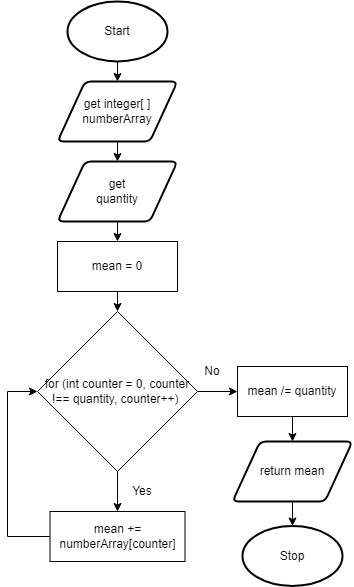

The diagram above was exported from draw.io. Its source (the exported page's mxGraphModel, read from the mxfile embedded in the PNG):
<mxGraphModel dx="1074" dy="717" grid="1" gridSize="10" guides="1" tooltips="1" connect="1" arrows="1" fold="1" page="1" pageScale="1" pageWidth="827" pageHeight="1169" math="0" shadow="0">
  <root>
    <mxCell id="0" />
    <mxCell id="1" parent="0" />
    <mxCell id="18" style="edgeStyle=none;html=1;exitX=0.5;exitY=1;exitDx=0;exitDy=0;exitPerimeter=0;entryX=0.5;entryY=0;entryDx=0;entryDy=0;" parent="1" source="19" target="21" edge="1">
      <mxGeometry relative="1" as="geometry" />
    </mxCell>
    <mxCell id="19" value="Start" style="strokeWidth=2;html=1;shape=mxgraph.flowchart.start_1;whiteSpace=wrap;" parent="1" vertex="1">
      <mxGeometry x="130" y="30" width="100" height="60" as="geometry" />
    </mxCell>
    <mxCell id="49" style="edgeStyle=none;html=1;exitX=0.5;exitY=1;exitDx=0;exitDy=0;entryX=0.5;entryY=0;entryDx=0;entryDy=0;" parent="1" source="21" target="48" edge="1">
      <mxGeometry relative="1" as="geometry" />
    </mxCell>
    <mxCell id="21" value="get integer[ ] &lt;br&gt;numberArray" style="shape=parallelogram;html=1;strokeWidth=2;perimeter=parallelogramPerimeter;whiteSpace=wrap;rounded=1;arcSize=12;size=0.23;" parent="1" vertex="1">
      <mxGeometry x="120" y="110" width="120" height="60" as="geometry" />
    </mxCell>
    <mxCell id="22" value="Stop" style="strokeWidth=2;html=1;shape=mxgraph.flowchart.start_1;whiteSpace=wrap;" parent="1" vertex="1">
      <mxGeometry x="305" y="554.5" width="100" height="60" as="geometry" />
    </mxCell>
    <mxCell id="60" style="edgeStyle=none;rounded=0;html=1;exitX=0.5;exitY=1;exitDx=0;exitDy=0;entryX=0.5;entryY=0;entryDx=0;entryDy=0;" parent="1" source="29" target="31" edge="1">
      <mxGeometry relative="1" as="geometry" />
    </mxCell>
    <mxCell id="29" value="mean /= quantity" style="rounded=0;whiteSpace=wrap;html=1;" parent="1" vertex="1">
      <mxGeometry x="300" y="395" width="110" height="50" as="geometry" />
    </mxCell>
    <mxCell id="30" style="edgeStyle=none;html=1;exitX=0.5;exitY=1;exitDx=0;exitDy=0;entryX=0.5;entryY=0;entryDx=0;entryDy=0;entryPerimeter=0;" parent="1" source="31" target="22" edge="1">
      <mxGeometry relative="1" as="geometry" />
    </mxCell>
    <mxCell id="31" value="return mean" style="shape=parallelogram;html=1;strokeWidth=2;perimeter=parallelogramPerimeter;whiteSpace=wrap;rounded=1;arcSize=12;size=0.23;" parent="1" vertex="1">
      <mxGeometry x="295" y="470" width="120" height="60" as="geometry" />
    </mxCell>
    <mxCell id="51" style="edgeStyle=none;html=1;exitX=0.5;exitY=1;exitDx=0;exitDy=0;entryX=0.5;entryY=0;entryDx=0;entryDy=0;" parent="1" source="48" target="50" edge="1">
      <mxGeometry relative="1" as="geometry" />
    </mxCell>
    <mxCell id="48" value="get &lt;br&gt;quantity" style="shape=parallelogram;html=1;strokeWidth=2;perimeter=parallelogramPerimeter;whiteSpace=wrap;rounded=1;arcSize=12;size=0.23;" parent="1" vertex="1">
      <mxGeometry x="120" y="190" width="120" height="60" as="geometry" />
    </mxCell>
    <mxCell id="53" style="edgeStyle=none;html=1;exitX=0.5;exitY=1;exitDx=0;exitDy=0;entryX=0.5;entryY=0;entryDx=0;entryDy=0;" parent="1" source="50" target="52" edge="1">
      <mxGeometry relative="1" as="geometry" />
    </mxCell>
    <mxCell id="50" value="mean = 0" style="rounded=0;whiteSpace=wrap;html=1;" parent="1" vertex="1">
      <mxGeometry x="120" y="270" width="120" height="50" as="geometry" />
    </mxCell>
    <mxCell id="54" style="edgeStyle=none;html=1;exitX=0.5;exitY=1;exitDx=0;exitDy=0;" parent="1" source="52" edge="1">
      <mxGeometry relative="1" as="geometry">
        <mxPoint x="180" y="540" as="targetPoint" />
      </mxGeometry>
    </mxCell>
    <mxCell id="55" style="edgeStyle=none;html=1;exitX=1;exitY=0.5;exitDx=0;exitDy=0;" parent="1" source="52" edge="1">
      <mxGeometry relative="1" as="geometry">
        <mxPoint x="300" y="420" as="targetPoint" />
      </mxGeometry>
    </mxCell>
    <mxCell id="52" value="for (int counter = 0, counter !== quantity, counter++)&amp;nbsp;" style="rhombus;whiteSpace=wrap;html=1;" parent="1" vertex="1">
      <mxGeometry x="100" y="340" width="160" height="160" as="geometry" />
    </mxCell>
    <mxCell id="56" value="No" style="text;html=1;strokeColor=none;fillColor=none;align=center;verticalAlign=middle;whiteSpace=wrap;rounded=0;" parent="1" vertex="1">
      <mxGeometry x="260" y="390" width="30" height="20" as="geometry" />
    </mxCell>
    <mxCell id="57" value="Yes" style="text;html=1;strokeColor=none;fillColor=none;align=center;verticalAlign=middle;whiteSpace=wrap;rounded=0;" parent="1" vertex="1">
      <mxGeometry x="190" y="510" width="30" height="20" as="geometry" />
    </mxCell>
    <mxCell id="59" style="edgeStyle=none;html=1;exitX=0;exitY=0.5;exitDx=0;exitDy=0;entryX=0;entryY=0.5;entryDx=0;entryDy=0;rounded=0;" parent="1" source="58" target="52" edge="1">
      <mxGeometry relative="1" as="geometry">
        <Array as="points">
          <mxPoint x="70" y="565" />
          <mxPoint x="70" y="420" />
        </Array>
      </mxGeometry>
    </mxCell>
    <mxCell id="58" value="mean += &lt;br&gt;numberArray[counter]" style="rounded=0;whiteSpace=wrap;html=1;" parent="1" vertex="1">
      <mxGeometry x="112.5" y="540" width="135" height="50" as="geometry" />
    </mxCell>
  </root>
</mxGraphModel>